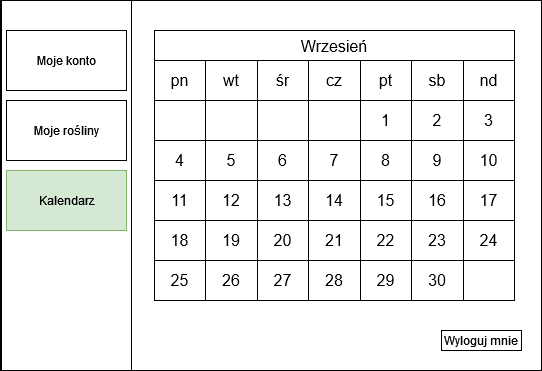

The diagram above was exported from draw.io. Its source (the exported page's mxGraphModel, read from the mxfile embedded in the PNG):
<mxGraphModel dx="1050" dy="566" grid="1" gridSize="10" guides="1" tooltips="1" connect="1" arrows="1" fold="1" page="1" pageScale="1" pageWidth="827" pageHeight="1169" math="0" shadow="0">
  <root>
    <mxCell id="0" />
    <mxCell id="1" parent="0" />
    <mxCell id="MgmgcVEvBvE6xo-ADqgp-1" value="" style="rounded=0;whiteSpace=wrap;html=1;" parent="1" vertex="1">
      <mxGeometry x="119" y="60" width="541" height="370" as="geometry" />
    </mxCell>
    <mxCell id="MgmgcVEvBvE6xo-ADqgp-2" value="" style="rounded=0;whiteSpace=wrap;html=1;" parent="1" vertex="1">
      <mxGeometry x="120" y="60" width="130" height="370" as="geometry" />
    </mxCell>
    <mxCell id="MgmgcVEvBvE6xo-ADqgp-3" value="Moje konto" style="rounded=0;whiteSpace=wrap;html=1;" parent="1" vertex="1">
      <mxGeometry x="125" y="90" width="120" height="60" as="geometry" />
    </mxCell>
    <mxCell id="MgmgcVEvBvE6xo-ADqgp-5" value="Moje rośliny" style="rounded=0;whiteSpace=wrap;html=1;" parent="1" vertex="1">
      <mxGeometry x="125" y="160" width="120" height="60" as="geometry" />
    </mxCell>
    <mxCell id="MgmgcVEvBvE6xo-ADqgp-6" value="Kalendarz" style="rounded=0;whiteSpace=wrap;html=1;fillColor=#d5e8d4;strokeColor=#82b366;" parent="1" vertex="1">
      <mxGeometry x="125" y="230" width="120" height="60" as="geometry" />
    </mxCell>
    <mxCell id="MgmgcVEvBvE6xo-ADqgp-7" value="Wyloguj mnie" style="rounded=0;whiteSpace=wrap;html=1;" parent="1" vertex="1">
      <mxGeometry x="560" y="390" width="80" height="20" as="geometry" />
    </mxCell>
    <mxCell id="MgmgcVEvBvE6xo-ADqgp-57" value="Wrzesień" style="shape=table;startSize=30;container=1;collapsible=0;childLayout=tableLayout;fontSize=16;" parent="1" vertex="1">
      <mxGeometry x="273" y="90" width="360" height="270" as="geometry" />
    </mxCell>
    <mxCell id="MgmgcVEvBvE6xo-ADqgp-58" value="" style="shape=tableRow;horizontal=0;startSize=0;swimlaneHead=0;swimlaneBody=0;strokeColor=inherit;top=0;left=0;bottom=0;right=0;collapsible=0;dropTarget=0;fillColor=none;points=[[0,0.5],[1,0.5]];portConstraint=eastwest;fontSize=16;" parent="MgmgcVEvBvE6xo-ADqgp-57" vertex="1">
      <mxGeometry y="30" width="360" height="40" as="geometry" />
    </mxCell>
    <mxCell id="MgmgcVEvBvE6xo-ADqgp-59" value="pn" style="shape=partialRectangle;html=1;whiteSpace=wrap;connectable=0;strokeColor=inherit;overflow=hidden;fillColor=none;top=0;left=0;bottom=0;right=0;pointerEvents=1;fontSize=16;" parent="MgmgcVEvBvE6xo-ADqgp-58" vertex="1">
      <mxGeometry width="51" height="40" as="geometry">
        <mxRectangle width="51" height="40" as="alternateBounds" />
      </mxGeometry>
    </mxCell>
    <mxCell id="MgmgcVEvBvE6xo-ADqgp-60" value="wt" style="shape=partialRectangle;html=1;whiteSpace=wrap;connectable=0;strokeColor=inherit;overflow=hidden;fillColor=none;top=0;left=0;bottom=0;right=0;pointerEvents=1;fontSize=16;" parent="MgmgcVEvBvE6xo-ADqgp-58" vertex="1">
      <mxGeometry x="51" width="52" height="40" as="geometry">
        <mxRectangle width="52" height="40" as="alternateBounds" />
      </mxGeometry>
    </mxCell>
    <mxCell id="MgmgcVEvBvE6xo-ADqgp-61" value="śr" style="shape=partialRectangle;html=1;whiteSpace=wrap;connectable=0;strokeColor=inherit;overflow=hidden;fillColor=none;top=0;left=0;bottom=0;right=0;pointerEvents=1;fontSize=16;" parent="MgmgcVEvBvE6xo-ADqgp-58" vertex="1">
      <mxGeometry x="103" width="51" height="40" as="geometry">
        <mxRectangle width="51" height="40" as="alternateBounds" />
      </mxGeometry>
    </mxCell>
    <mxCell id="MgmgcVEvBvE6xo-ADqgp-70" value="cz" style="shape=partialRectangle;html=1;whiteSpace=wrap;connectable=0;strokeColor=inherit;overflow=hidden;fillColor=none;top=0;left=0;bottom=0;right=0;pointerEvents=1;fontSize=16;" parent="MgmgcVEvBvE6xo-ADqgp-58" vertex="1">
      <mxGeometry x="154" width="52" height="40" as="geometry">
        <mxRectangle width="52" height="40" as="alternateBounds" />
      </mxGeometry>
    </mxCell>
    <mxCell id="MgmgcVEvBvE6xo-ADqgp-73" value="pt" style="shape=partialRectangle;html=1;whiteSpace=wrap;connectable=0;strokeColor=inherit;overflow=hidden;fillColor=none;top=0;left=0;bottom=0;right=0;pointerEvents=1;fontSize=16;" parent="MgmgcVEvBvE6xo-ADqgp-58" vertex="1">
      <mxGeometry x="206" width="51" height="40" as="geometry">
        <mxRectangle width="51" height="40" as="alternateBounds" />
      </mxGeometry>
    </mxCell>
    <mxCell id="MgmgcVEvBvE6xo-ADqgp-76" value="sb" style="shape=partialRectangle;html=1;whiteSpace=wrap;connectable=0;strokeColor=inherit;overflow=hidden;fillColor=none;top=0;left=0;bottom=0;right=0;pointerEvents=1;fontSize=16;" parent="MgmgcVEvBvE6xo-ADqgp-58" vertex="1">
      <mxGeometry x="257" width="52" height="40" as="geometry">
        <mxRectangle width="52" height="40" as="alternateBounds" />
      </mxGeometry>
    </mxCell>
    <mxCell id="MgmgcVEvBvE6xo-ADqgp-79" value="nd" style="shape=partialRectangle;html=1;whiteSpace=wrap;connectable=0;strokeColor=inherit;overflow=hidden;fillColor=none;top=0;left=0;bottom=0;right=0;pointerEvents=1;fontSize=16;" parent="MgmgcVEvBvE6xo-ADqgp-58" vertex="1">
      <mxGeometry x="309" width="51" height="40" as="geometry">
        <mxRectangle width="51" height="40" as="alternateBounds" />
      </mxGeometry>
    </mxCell>
    <mxCell id="MgmgcVEvBvE6xo-ADqgp-62" value="" style="shape=tableRow;horizontal=0;startSize=0;swimlaneHead=0;swimlaneBody=0;strokeColor=inherit;top=0;left=0;bottom=0;right=0;collapsible=0;dropTarget=0;fillColor=none;points=[[0,0.5],[1,0.5]];portConstraint=eastwest;fontSize=16;" parent="MgmgcVEvBvE6xo-ADqgp-57" vertex="1">
      <mxGeometry y="70" width="360" height="40" as="geometry" />
    </mxCell>
    <mxCell id="MgmgcVEvBvE6xo-ADqgp-63" value="" style="shape=partialRectangle;html=1;whiteSpace=wrap;connectable=0;strokeColor=inherit;overflow=hidden;fillColor=none;top=0;left=0;bottom=0;right=0;pointerEvents=1;fontSize=16;" parent="MgmgcVEvBvE6xo-ADqgp-62" vertex="1">
      <mxGeometry width="51" height="40" as="geometry">
        <mxRectangle width="51" height="40" as="alternateBounds" />
      </mxGeometry>
    </mxCell>
    <mxCell id="MgmgcVEvBvE6xo-ADqgp-64" value="" style="shape=partialRectangle;html=1;whiteSpace=wrap;connectable=0;strokeColor=inherit;overflow=hidden;fillColor=none;top=0;left=0;bottom=0;right=0;pointerEvents=1;fontSize=16;" parent="MgmgcVEvBvE6xo-ADqgp-62" vertex="1">
      <mxGeometry x="51" width="52" height="40" as="geometry">
        <mxRectangle width="52" height="40" as="alternateBounds" />
      </mxGeometry>
    </mxCell>
    <mxCell id="MgmgcVEvBvE6xo-ADqgp-65" value="" style="shape=partialRectangle;html=1;whiteSpace=wrap;connectable=0;strokeColor=inherit;overflow=hidden;fillColor=none;top=0;left=0;bottom=0;right=0;pointerEvents=1;fontSize=16;" parent="MgmgcVEvBvE6xo-ADqgp-62" vertex="1">
      <mxGeometry x="103" width="51" height="40" as="geometry">
        <mxRectangle width="51" height="40" as="alternateBounds" />
      </mxGeometry>
    </mxCell>
    <mxCell id="MgmgcVEvBvE6xo-ADqgp-71" style="shape=partialRectangle;html=1;whiteSpace=wrap;connectable=0;strokeColor=inherit;overflow=hidden;fillColor=none;top=0;left=0;bottom=0;right=0;pointerEvents=1;fontSize=16;" parent="MgmgcVEvBvE6xo-ADqgp-62" vertex="1">
      <mxGeometry x="154" width="52" height="40" as="geometry">
        <mxRectangle width="52" height="40" as="alternateBounds" />
      </mxGeometry>
    </mxCell>
    <mxCell id="MgmgcVEvBvE6xo-ADqgp-74" value="1" style="shape=partialRectangle;html=1;whiteSpace=wrap;connectable=0;strokeColor=inherit;overflow=hidden;fillColor=none;top=0;left=0;bottom=0;right=0;pointerEvents=1;fontSize=16;" parent="MgmgcVEvBvE6xo-ADqgp-62" vertex="1">
      <mxGeometry x="206" width="51" height="40" as="geometry">
        <mxRectangle width="51" height="40" as="alternateBounds" />
      </mxGeometry>
    </mxCell>
    <mxCell id="MgmgcVEvBvE6xo-ADqgp-77" value="2" style="shape=partialRectangle;html=1;whiteSpace=wrap;connectable=0;strokeColor=inherit;overflow=hidden;fillColor=none;top=0;left=0;bottom=0;right=0;pointerEvents=1;fontSize=16;" parent="MgmgcVEvBvE6xo-ADqgp-62" vertex="1">
      <mxGeometry x="257" width="52" height="40" as="geometry">
        <mxRectangle width="52" height="40" as="alternateBounds" />
      </mxGeometry>
    </mxCell>
    <mxCell id="MgmgcVEvBvE6xo-ADqgp-80" value="3" style="shape=partialRectangle;html=1;whiteSpace=wrap;connectable=0;strokeColor=inherit;overflow=hidden;fillColor=none;top=0;left=0;bottom=0;right=0;pointerEvents=1;fontSize=16;" parent="MgmgcVEvBvE6xo-ADqgp-62" vertex="1">
      <mxGeometry x="309" width="51" height="40" as="geometry">
        <mxRectangle width="51" height="40" as="alternateBounds" />
      </mxGeometry>
    </mxCell>
    <mxCell id="MgmgcVEvBvE6xo-ADqgp-66" value="" style="shape=tableRow;horizontal=0;startSize=0;swimlaneHead=0;swimlaneBody=0;strokeColor=inherit;top=0;left=0;bottom=0;right=0;collapsible=0;dropTarget=0;fillColor=none;points=[[0,0.5],[1,0.5]];portConstraint=eastwest;fontSize=16;" parent="MgmgcVEvBvE6xo-ADqgp-57" vertex="1">
      <mxGeometry y="110" width="360" height="40" as="geometry" />
    </mxCell>
    <mxCell id="MgmgcVEvBvE6xo-ADqgp-67" value="4" style="shape=partialRectangle;html=1;whiteSpace=wrap;connectable=0;strokeColor=inherit;overflow=hidden;fillColor=none;top=0;left=0;bottom=0;right=0;pointerEvents=1;fontSize=16;" parent="MgmgcVEvBvE6xo-ADqgp-66" vertex="1">
      <mxGeometry width="51" height="40" as="geometry">
        <mxRectangle width="51" height="40" as="alternateBounds" />
      </mxGeometry>
    </mxCell>
    <mxCell id="MgmgcVEvBvE6xo-ADqgp-68" value="5" style="shape=partialRectangle;html=1;whiteSpace=wrap;connectable=0;strokeColor=inherit;overflow=hidden;fillColor=none;top=0;left=0;bottom=0;right=0;pointerEvents=1;fontSize=16;" parent="MgmgcVEvBvE6xo-ADqgp-66" vertex="1">
      <mxGeometry x="51" width="52" height="40" as="geometry">
        <mxRectangle width="52" height="40" as="alternateBounds" />
      </mxGeometry>
    </mxCell>
    <mxCell id="MgmgcVEvBvE6xo-ADqgp-69" value="6" style="shape=partialRectangle;html=1;whiteSpace=wrap;connectable=0;strokeColor=inherit;overflow=hidden;fillColor=none;top=0;left=0;bottom=0;right=0;pointerEvents=1;fontSize=16;" parent="MgmgcVEvBvE6xo-ADqgp-66" vertex="1">
      <mxGeometry x="103" width="51" height="40" as="geometry">
        <mxRectangle width="51" height="40" as="alternateBounds" />
      </mxGeometry>
    </mxCell>
    <mxCell id="MgmgcVEvBvE6xo-ADqgp-72" value="7" style="shape=partialRectangle;html=1;whiteSpace=wrap;connectable=0;strokeColor=inherit;overflow=hidden;fillColor=none;top=0;left=0;bottom=0;right=0;pointerEvents=1;fontSize=16;" parent="MgmgcVEvBvE6xo-ADqgp-66" vertex="1">
      <mxGeometry x="154" width="52" height="40" as="geometry">
        <mxRectangle width="52" height="40" as="alternateBounds" />
      </mxGeometry>
    </mxCell>
    <mxCell id="MgmgcVEvBvE6xo-ADqgp-75" value="8" style="shape=partialRectangle;html=1;whiteSpace=wrap;connectable=0;strokeColor=inherit;overflow=hidden;fillColor=none;top=0;left=0;bottom=0;right=0;pointerEvents=1;fontSize=16;" parent="MgmgcVEvBvE6xo-ADqgp-66" vertex="1">
      <mxGeometry x="206" width="51" height="40" as="geometry">
        <mxRectangle width="51" height="40" as="alternateBounds" />
      </mxGeometry>
    </mxCell>
    <mxCell id="MgmgcVEvBvE6xo-ADqgp-78" value="9" style="shape=partialRectangle;html=1;whiteSpace=wrap;connectable=0;strokeColor=inherit;overflow=hidden;fillColor=none;top=0;left=0;bottom=0;right=0;pointerEvents=1;fontSize=16;" parent="MgmgcVEvBvE6xo-ADqgp-66" vertex="1">
      <mxGeometry x="257" width="52" height="40" as="geometry">
        <mxRectangle width="52" height="40" as="alternateBounds" />
      </mxGeometry>
    </mxCell>
    <mxCell id="MgmgcVEvBvE6xo-ADqgp-81" value="10" style="shape=partialRectangle;html=1;whiteSpace=wrap;connectable=0;strokeColor=inherit;overflow=hidden;fillColor=none;top=0;left=0;bottom=0;right=0;pointerEvents=1;fontSize=16;" parent="MgmgcVEvBvE6xo-ADqgp-66" vertex="1">
      <mxGeometry x="309" width="51" height="40" as="geometry">
        <mxRectangle width="51" height="40" as="alternateBounds" />
      </mxGeometry>
    </mxCell>
    <mxCell id="MgmgcVEvBvE6xo-ADqgp-82" style="shape=tableRow;horizontal=0;startSize=0;swimlaneHead=0;swimlaneBody=0;strokeColor=inherit;top=0;left=0;bottom=0;right=0;collapsible=0;dropTarget=0;fillColor=none;points=[[0,0.5],[1,0.5]];portConstraint=eastwest;fontSize=16;" parent="MgmgcVEvBvE6xo-ADqgp-57" vertex="1">
      <mxGeometry y="150" width="360" height="40" as="geometry" />
    </mxCell>
    <mxCell id="MgmgcVEvBvE6xo-ADqgp-83" value="11" style="shape=partialRectangle;html=1;whiteSpace=wrap;connectable=0;strokeColor=inherit;overflow=hidden;fillColor=none;top=0;left=0;bottom=0;right=0;pointerEvents=1;fontSize=16;" parent="MgmgcVEvBvE6xo-ADqgp-82" vertex="1">
      <mxGeometry width="51" height="40" as="geometry">
        <mxRectangle width="51" height="40" as="alternateBounds" />
      </mxGeometry>
    </mxCell>
    <mxCell id="MgmgcVEvBvE6xo-ADqgp-84" value="12" style="shape=partialRectangle;html=1;whiteSpace=wrap;connectable=0;strokeColor=inherit;overflow=hidden;fillColor=none;top=0;left=0;bottom=0;right=0;pointerEvents=1;fontSize=16;" parent="MgmgcVEvBvE6xo-ADqgp-82" vertex="1">
      <mxGeometry x="51" width="52" height="40" as="geometry">
        <mxRectangle width="52" height="40" as="alternateBounds" />
      </mxGeometry>
    </mxCell>
    <mxCell id="MgmgcVEvBvE6xo-ADqgp-85" value="13" style="shape=partialRectangle;html=1;whiteSpace=wrap;connectable=0;strokeColor=inherit;overflow=hidden;fillColor=none;top=0;left=0;bottom=0;right=0;pointerEvents=1;fontSize=16;" parent="MgmgcVEvBvE6xo-ADqgp-82" vertex="1">
      <mxGeometry x="103" width="51" height="40" as="geometry">
        <mxRectangle width="51" height="40" as="alternateBounds" />
      </mxGeometry>
    </mxCell>
    <mxCell id="MgmgcVEvBvE6xo-ADqgp-86" value="14" style="shape=partialRectangle;html=1;whiteSpace=wrap;connectable=0;strokeColor=inherit;overflow=hidden;fillColor=none;top=0;left=0;bottom=0;right=0;pointerEvents=1;fontSize=16;" parent="MgmgcVEvBvE6xo-ADqgp-82" vertex="1">
      <mxGeometry x="154" width="52" height="40" as="geometry">
        <mxRectangle width="52" height="40" as="alternateBounds" />
      </mxGeometry>
    </mxCell>
    <mxCell id="MgmgcVEvBvE6xo-ADqgp-87" value="15" style="shape=partialRectangle;html=1;whiteSpace=wrap;connectable=0;strokeColor=inherit;overflow=hidden;fillColor=none;top=0;left=0;bottom=0;right=0;pointerEvents=1;fontSize=16;" parent="MgmgcVEvBvE6xo-ADqgp-82" vertex="1">
      <mxGeometry x="206" width="51" height="40" as="geometry">
        <mxRectangle width="51" height="40" as="alternateBounds" />
      </mxGeometry>
    </mxCell>
    <mxCell id="MgmgcVEvBvE6xo-ADqgp-88" value="16" style="shape=partialRectangle;html=1;whiteSpace=wrap;connectable=0;strokeColor=inherit;overflow=hidden;fillColor=none;top=0;left=0;bottom=0;right=0;pointerEvents=1;fontSize=16;" parent="MgmgcVEvBvE6xo-ADqgp-82" vertex="1">
      <mxGeometry x="257" width="52" height="40" as="geometry">
        <mxRectangle width="52" height="40" as="alternateBounds" />
      </mxGeometry>
    </mxCell>
    <mxCell id="MgmgcVEvBvE6xo-ADqgp-89" value="17" style="shape=partialRectangle;html=1;whiteSpace=wrap;connectable=0;strokeColor=inherit;overflow=hidden;fillColor=none;top=0;left=0;bottom=0;right=0;pointerEvents=1;fontSize=16;" parent="MgmgcVEvBvE6xo-ADqgp-82" vertex="1">
      <mxGeometry x="309" width="51" height="40" as="geometry">
        <mxRectangle width="51" height="40" as="alternateBounds" />
      </mxGeometry>
    </mxCell>
    <mxCell id="MgmgcVEvBvE6xo-ADqgp-90" style="shape=tableRow;horizontal=0;startSize=0;swimlaneHead=0;swimlaneBody=0;strokeColor=inherit;top=0;left=0;bottom=0;right=0;collapsible=0;dropTarget=0;fillColor=none;points=[[0,0.5],[1,0.5]];portConstraint=eastwest;fontSize=16;" parent="MgmgcVEvBvE6xo-ADqgp-57" vertex="1">
      <mxGeometry y="190" width="360" height="40" as="geometry" />
    </mxCell>
    <mxCell id="MgmgcVEvBvE6xo-ADqgp-91" value="18" style="shape=partialRectangle;html=1;whiteSpace=wrap;connectable=0;strokeColor=inherit;overflow=hidden;fillColor=none;top=0;left=0;bottom=0;right=0;pointerEvents=1;fontSize=16;" parent="MgmgcVEvBvE6xo-ADqgp-90" vertex="1">
      <mxGeometry width="51" height="40" as="geometry">
        <mxRectangle width="51" height="40" as="alternateBounds" />
      </mxGeometry>
    </mxCell>
    <mxCell id="MgmgcVEvBvE6xo-ADqgp-92" value="19" style="shape=partialRectangle;html=1;whiteSpace=wrap;connectable=0;strokeColor=inherit;overflow=hidden;fillColor=none;top=0;left=0;bottom=0;right=0;pointerEvents=1;fontSize=16;" parent="MgmgcVEvBvE6xo-ADqgp-90" vertex="1">
      <mxGeometry x="51" width="52" height="40" as="geometry">
        <mxRectangle width="52" height="40" as="alternateBounds" />
      </mxGeometry>
    </mxCell>
    <mxCell id="MgmgcVEvBvE6xo-ADqgp-93" value="20" style="shape=partialRectangle;html=1;whiteSpace=wrap;connectable=0;strokeColor=inherit;overflow=hidden;fillColor=none;top=0;left=0;bottom=0;right=0;pointerEvents=1;fontSize=16;" parent="MgmgcVEvBvE6xo-ADqgp-90" vertex="1">
      <mxGeometry x="103" width="51" height="40" as="geometry">
        <mxRectangle width="51" height="40" as="alternateBounds" />
      </mxGeometry>
    </mxCell>
    <mxCell id="MgmgcVEvBvE6xo-ADqgp-94" value="21" style="shape=partialRectangle;html=1;whiteSpace=wrap;connectable=0;strokeColor=inherit;overflow=hidden;fillColor=none;top=0;left=0;bottom=0;right=0;pointerEvents=1;fontSize=16;" parent="MgmgcVEvBvE6xo-ADqgp-90" vertex="1">
      <mxGeometry x="154" width="52" height="40" as="geometry">
        <mxRectangle width="52" height="40" as="alternateBounds" />
      </mxGeometry>
    </mxCell>
    <mxCell id="MgmgcVEvBvE6xo-ADqgp-95" value="22" style="shape=partialRectangle;html=1;whiteSpace=wrap;connectable=0;strokeColor=inherit;overflow=hidden;fillColor=none;top=0;left=0;bottom=0;right=0;pointerEvents=1;fontSize=16;" parent="MgmgcVEvBvE6xo-ADqgp-90" vertex="1">
      <mxGeometry x="206" width="51" height="40" as="geometry">
        <mxRectangle width="51" height="40" as="alternateBounds" />
      </mxGeometry>
    </mxCell>
    <mxCell id="MgmgcVEvBvE6xo-ADqgp-96" value="23" style="shape=partialRectangle;html=1;whiteSpace=wrap;connectable=0;strokeColor=inherit;overflow=hidden;fillColor=none;top=0;left=0;bottom=0;right=0;pointerEvents=1;fontSize=16;" parent="MgmgcVEvBvE6xo-ADqgp-90" vertex="1">
      <mxGeometry x="257" width="52" height="40" as="geometry">
        <mxRectangle width="52" height="40" as="alternateBounds" />
      </mxGeometry>
    </mxCell>
    <mxCell id="MgmgcVEvBvE6xo-ADqgp-97" value="24" style="shape=partialRectangle;html=1;whiteSpace=wrap;connectable=0;strokeColor=inherit;overflow=hidden;fillColor=none;top=0;left=0;bottom=0;right=0;pointerEvents=1;fontSize=16;" parent="MgmgcVEvBvE6xo-ADqgp-90" vertex="1">
      <mxGeometry x="309" width="51" height="40" as="geometry">
        <mxRectangle width="51" height="40" as="alternateBounds" />
      </mxGeometry>
    </mxCell>
    <mxCell id="MgmgcVEvBvE6xo-ADqgp-98" style="shape=tableRow;horizontal=0;startSize=0;swimlaneHead=0;swimlaneBody=0;strokeColor=inherit;top=0;left=0;bottom=0;right=0;collapsible=0;dropTarget=0;fillColor=none;points=[[0,0.5],[1,0.5]];portConstraint=eastwest;fontSize=16;" parent="MgmgcVEvBvE6xo-ADqgp-57" vertex="1">
      <mxGeometry y="230" width="360" height="40" as="geometry" />
    </mxCell>
    <mxCell id="MgmgcVEvBvE6xo-ADqgp-99" value="25" style="shape=partialRectangle;html=1;whiteSpace=wrap;connectable=0;strokeColor=inherit;overflow=hidden;fillColor=none;top=0;left=0;bottom=0;right=0;pointerEvents=1;fontSize=16;" parent="MgmgcVEvBvE6xo-ADqgp-98" vertex="1">
      <mxGeometry width="51" height="40" as="geometry">
        <mxRectangle width="51" height="40" as="alternateBounds" />
      </mxGeometry>
    </mxCell>
    <mxCell id="MgmgcVEvBvE6xo-ADqgp-100" value="26" style="shape=partialRectangle;html=1;whiteSpace=wrap;connectable=0;strokeColor=inherit;overflow=hidden;fillColor=none;top=0;left=0;bottom=0;right=0;pointerEvents=1;fontSize=16;" parent="MgmgcVEvBvE6xo-ADqgp-98" vertex="1">
      <mxGeometry x="51" width="52" height="40" as="geometry">
        <mxRectangle width="52" height="40" as="alternateBounds" />
      </mxGeometry>
    </mxCell>
    <mxCell id="MgmgcVEvBvE6xo-ADqgp-101" value="27" style="shape=partialRectangle;html=1;whiteSpace=wrap;connectable=0;strokeColor=inherit;overflow=hidden;fillColor=none;top=0;left=0;bottom=0;right=0;pointerEvents=1;fontSize=16;" parent="MgmgcVEvBvE6xo-ADqgp-98" vertex="1">
      <mxGeometry x="103" width="51" height="40" as="geometry">
        <mxRectangle width="51" height="40" as="alternateBounds" />
      </mxGeometry>
    </mxCell>
    <mxCell id="MgmgcVEvBvE6xo-ADqgp-102" value="28" style="shape=partialRectangle;html=1;whiteSpace=wrap;connectable=0;strokeColor=inherit;overflow=hidden;fillColor=none;top=0;left=0;bottom=0;right=0;pointerEvents=1;fontSize=16;" parent="MgmgcVEvBvE6xo-ADqgp-98" vertex="1">
      <mxGeometry x="154" width="52" height="40" as="geometry">
        <mxRectangle width="52" height="40" as="alternateBounds" />
      </mxGeometry>
    </mxCell>
    <mxCell id="MgmgcVEvBvE6xo-ADqgp-103" value="29" style="shape=partialRectangle;html=1;whiteSpace=wrap;connectable=0;strokeColor=inherit;overflow=hidden;fillColor=none;top=0;left=0;bottom=0;right=0;pointerEvents=1;fontSize=16;" parent="MgmgcVEvBvE6xo-ADqgp-98" vertex="1">
      <mxGeometry x="206" width="51" height="40" as="geometry">
        <mxRectangle width="51" height="40" as="alternateBounds" />
      </mxGeometry>
    </mxCell>
    <mxCell id="MgmgcVEvBvE6xo-ADqgp-104" value="30" style="shape=partialRectangle;html=1;whiteSpace=wrap;connectable=0;strokeColor=inherit;overflow=hidden;fillColor=none;top=0;left=0;bottom=0;right=0;pointerEvents=1;fontSize=16;" parent="MgmgcVEvBvE6xo-ADqgp-98" vertex="1">
      <mxGeometry x="257" width="52" height="40" as="geometry">
        <mxRectangle width="52" height="40" as="alternateBounds" />
      </mxGeometry>
    </mxCell>
    <mxCell id="MgmgcVEvBvE6xo-ADqgp-105" style="shape=partialRectangle;html=1;whiteSpace=wrap;connectable=0;strokeColor=inherit;overflow=hidden;fillColor=none;top=0;left=0;bottom=0;right=0;pointerEvents=1;fontSize=16;" parent="MgmgcVEvBvE6xo-ADqgp-98" vertex="1">
      <mxGeometry x="309" width="51" height="40" as="geometry">
        <mxRectangle width="51" height="40" as="alternateBounds" />
      </mxGeometry>
    </mxCell>
  </root>
</mxGraphModel>